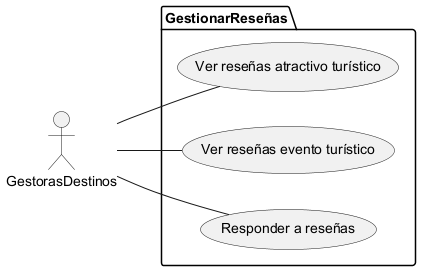

The diagram above was rendered by PlantUML. Its source (embedded in the PNG):
@startuml

left to right direction

actor GestorasDestinos as G

package GestionarReseñas {
    usecase "Ver reseñas atractivo turístico" as UC1
    usecase "Ver reseñas evento turístico" as UC2
    usecase "Responder a reseñas" as UC3

}

G -- UC1
G -- UC2
G -- UC3


@enduml